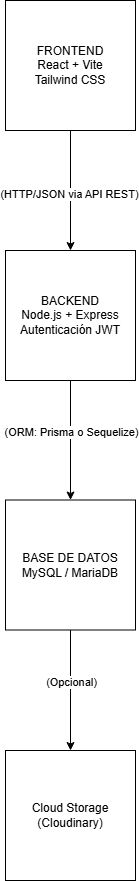

The diagram above was exported from draw.io. Its source (the exported page's mxGraphModel, read from the mxfile embedded in the PNG):
<mxGraphModel dx="1036" dy="959" grid="1" gridSize="10" guides="1" tooltips="1" connect="1" arrows="1" fold="1" page="1" pageScale="1" pageWidth="827" pageHeight="1169" math="0" shadow="0">
  <root>
    <mxCell id="0" />
    <mxCell id="1" parent="0" />
    <mxCell id="jBpp7DN6N1Ta3nCwZprW-4" style="edgeStyle=orthogonalEdgeStyle;rounded=0;orthogonalLoop=1;jettySize=auto;html=1;entryX=0.5;entryY=0;entryDx=0;entryDy=0;" edge="1" parent="1" source="jBpp7DN6N1Ta3nCwZprW-1" target="jBpp7DN6N1Ta3nCwZprW-3">
      <mxGeometry relative="1" as="geometry" />
    </mxCell>
    <mxCell id="jBpp7DN6N1Ta3nCwZprW-5" value="(HTTP/JSON via API REST)" style="edgeLabel;html=1;align=center;verticalAlign=middle;resizable=0;points=[];" vertex="1" connectable="0" parent="jBpp7DN6N1Ta3nCwZprW-4">
      <mxGeometry x="0.0527" y="-2" relative="1" as="geometry">
        <mxPoint as="offset" />
      </mxGeometry>
    </mxCell>
    <mxCell id="jBpp7DN6N1Ta3nCwZprW-1" value="FRONTEND&lt;div&gt;React + Vite&lt;/div&gt;&lt;div&gt;Tailwind CSS&lt;/div&gt;" style="whiteSpace=wrap;html=1;aspect=fixed;" vertex="1" parent="1">
      <mxGeometry x="370" y="20" width="130" height="130" as="geometry" />
    </mxCell>
    <mxCell id="jBpp7DN6N1Ta3nCwZprW-7" style="edgeStyle=orthogonalEdgeStyle;rounded=0;orthogonalLoop=1;jettySize=auto;html=1;entryX=0.5;entryY=0;entryDx=0;entryDy=0;" edge="1" parent="1" source="jBpp7DN6N1Ta3nCwZprW-3" target="jBpp7DN6N1Ta3nCwZprW-6">
      <mxGeometry relative="1" as="geometry" />
    </mxCell>
    <mxCell id="jBpp7DN6N1Ta3nCwZprW-8" value="(ORM: Prisma o Sequelize)" style="edgeLabel;html=1;align=center;verticalAlign=middle;resizable=0;points=[];" vertex="1" connectable="0" parent="jBpp7DN6N1Ta3nCwZprW-7">
      <mxGeometry x="-0.1445" relative="1" as="geometry">
        <mxPoint y="1" as="offset" />
      </mxGeometry>
    </mxCell>
    <mxCell id="jBpp7DN6N1Ta3nCwZprW-3" value="BACKEND&lt;div&gt;Node.js + Express&lt;/div&gt;&lt;div&gt;Autenticación JWT&lt;/div&gt;" style="whiteSpace=wrap;html=1;aspect=fixed;" vertex="1" parent="1">
      <mxGeometry x="370" y="270" width="130" height="130" as="geometry" />
    </mxCell>
    <mxCell id="jBpp7DN6N1Ta3nCwZprW-10" style="edgeStyle=orthogonalEdgeStyle;rounded=0;orthogonalLoop=1;jettySize=auto;html=1;entryX=0.5;entryY=0;entryDx=0;entryDy=0;" edge="1" parent="1" source="jBpp7DN6N1Ta3nCwZprW-6" target="jBpp7DN6N1Ta3nCwZprW-9">
      <mxGeometry relative="1" as="geometry" />
    </mxCell>
    <mxCell id="jBpp7DN6N1Ta3nCwZprW-11" value="(Opcional)" style="edgeLabel;html=1;align=center;verticalAlign=middle;resizable=0;points=[];" vertex="1" connectable="0" parent="jBpp7DN6N1Ta3nCwZprW-10">
      <mxGeometry x="-0.1335" relative="1" as="geometry">
        <mxPoint as="offset" />
      </mxGeometry>
    </mxCell>
    <mxCell id="jBpp7DN6N1Ta3nCwZprW-6" value="BASE DE DATOS&lt;div&gt;MySQL / MariaDB&lt;/div&gt;" style="whiteSpace=wrap;html=1;aspect=fixed;" vertex="1" parent="1">
      <mxGeometry x="370" y="519.5" width="130" height="130" as="geometry" />
    </mxCell>
    <mxCell id="jBpp7DN6N1Ta3nCwZprW-9" value="Cloud Storage&lt;div&gt;(Cloudinary)&lt;/div&gt;" style="whiteSpace=wrap;html=1;aspect=fixed;" vertex="1" parent="1">
      <mxGeometry x="370" y="770" width="130" height="130" as="geometry" />
    </mxCell>
  </root>
</mxGraphModel>